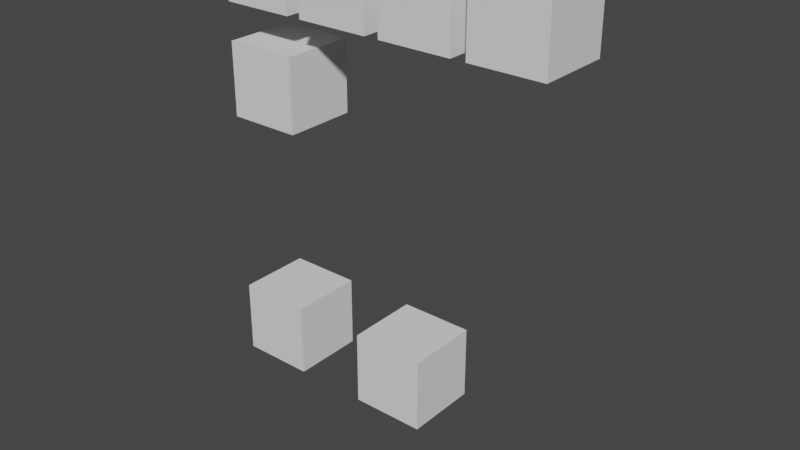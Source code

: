 # Source: 22_vertex_colors_and_attributes.blend  (saved by Blender 3.4.6; exported with 4.5.12 LTS)
import bpy
from mathutils import Matrix  # noqa: F401  (used for matrix-valued properties, if any)

bpy.ops.wm.read_factory_settings(use_empty=True)
scene = bpy.context.scene
scene.name = 'Scene'

# ---- collections
col_collection = bpy.data.collections.new('Collection'); scene.collection.children.link(col_collection)

# ---- world
world_world = bpy.data.worlds.new('World'); scene.world = world_world
world_world.use_nodes = True; world_world.node_tree.nodes.clear()
_N = world_world.node_tree.nodes; _L = world_world.node_tree.links
n0 = _N.new('ShaderNodeOutputWorld'); n0.name = 'World Output'; n0.location = (300, 300)
n1 = _N.new('ShaderNodeBackground'); n1.name = 'Background'; n1.location = (10, 300)
n1.inputs[0].default_value = (0.05088, 0.05088, 0.05088, 1.0)
_L.new(n1.outputs[0], n0.inputs[0])
n0.is_active_output = True
world_world.color = (0.05088, 0.05088, 0.05088)
world_world.use_sun_shadow = False
world_world.sun_shadow_jitter_overblur = 0.0

# ---- meshes
me_cube = bpy.data.meshes.new('Cube')
me_cube.from_pydata([(1.0, 1.0, 1.0), (1.0, 1.0, -1.0), (1.0, -1.0, 1.0), (1.0, -1.0, -1.0), (-1.0, 1.0, 1.0), (-1.0, 1.0, -1.0), (-1.0, -1.0, 1.0), (-1.0, -1.0, -1.0)], [], [(0, 4, 6, 2), (3, 2, 6, 7), (7, 6, 4, 5), (5, 1, 3, 7), (1, 0, 2, 3), (5, 4, 0, 1)])
_uv = me_cube.uv_layers.new(name='UVMap')
_uv.uv.foreach_set('vector', [0.625, 0.5, 0.875, 0.5, 0.875, 0.75, 0.625, 0.75, 0.375, 0.75, 0.625, 0.75, 0.625, 1.0, 0.375, 1.0, 0.375, 0.0, 0.625, 0.0, 0.625, 0.25, 0.375, 0.25, 0.125, 0.5, 0.375, 0.5, 0.375, 0.75, 0.125, 0.75, 0.375, 0.5, 0.625, 0.5, 0.625, 0.75, 0.375, 0.75, 0.375, 0.25, 0.625, 0.25, 0.625, 0.5, 0.375, 0.5])
_ca = me_cube.color_attributes.new('Color', 'FLOAT_COLOR', 'POINT')
_ca.data.foreach_set('color', [0.0, 0.6936, 0.001286, 1.0, 0.0, 0.6936, 0.001286, 1.0, 0.0, 0.6936, 0.001286, 1.0, 0.0, 0.6936, 0.001286, 1.0, 0.0, 0.6936, 0.001286, 1.0, 0.0, 0.6936, 0.001286, 1.0, 0.0, 0.6936, 0.001286, 1.0, 0.0, 0.6936, 0.001286, 1.0])
me_cube.use_mirror_vertex_groups = False
me_cube.update()
me_cube_001 = bpy.data.meshes.new('Cube.001')
me_cube_001.from_pydata([(1.0, 1.0, 1.0), (1.0, 1.0, -1.0), (1.0, -1.0, 1.0), (1.0, -1.0, -1.0), (-1.0, 1.0, 1.0), (-1.0, 1.0, -1.0), (-1.0, -1.0, 1.0), (-1.0, -1.0, -1.0)], [], [(0, 4, 6, 2), (3, 2, 6, 7), (7, 6, 4, 5), (5, 1, 3, 7), (1, 0, 2, 3), (5, 4, 0, 1)])
_uv = me_cube_001.uv_layers.new(name='UVMap')
_uv.uv.foreach_set('vector', [0.625, 0.5, 0.875, 0.5, 0.875, 0.75, 0.625, 0.75, 0.375, 0.75, 0.625, 0.75, 0.625, 1.0, 0.375, 1.0, 0.375, 0.0, 0.625, 0.0, 0.625, 0.25, 0.375, 0.25, 0.125, 0.5, 0.375, 0.5, 0.375, 0.75, 0.125, 0.75, 0.375, 0.5, 0.625, 0.5, 0.625, 0.75, 0.375, 0.75, 0.375, 0.25, 0.625, 0.25, 0.625, 0.5, 0.375, 0.5])
_ca = me_cube_001.color_attributes.new('Color', 'FLOAT_COLOR', 'CORNER')
_ca.data.foreach_set('color', [0.0, 0.06456, 0.6936, 1.0, 0.0, 0.06456, 0.6936, 1.0, 0.0, 0.06456, 0.6936, 1.0, 0.0, 0.06456, 0.6936, 1.0, 0.0, 0.06456, 0.6936, 1.0, 0.0, 0.06456, 0.6936, 1.0, 0.0, 0.06456, 0.6936, 1.0, 0.0, 0.06456, 0.6936, 1.0, 0.0, 0.06456, 0.6936, 1.0, 0.0, 0.06456, 0.6936, 1.0, 0.0, 0.06456, 0.6936, 1.0, 0.0, 0.06456, 0.6936, 1.0, 0.0, 0.06456, 0.6936, 1.0, 0.0, 0.06456, 0.6936, 1.0, 0.0, 0.06456, 0.6936, 1.0, 0.0, 0.06456, 0.6936, 1.0, 0.0, 0.06456, 0.6936, 1.0, 0.0, 0.06456, 0.6936, 1.0, 0.0, 0.06456, 0.6936, 1.0, 0.0, 0.06456, 0.6936, 1.0, 0.0, 0.06456, 0.6936, 1.0, 0.0, 0.06456, 0.6936, 1.0, 0.0, 0.06456, 0.6936, 1.0, 0.0, 0.06456, 0.6936, 1.0])
me_cube_001.use_mirror_vertex_groups = False
me_cube_001.update()
me_cube_002 = bpy.data.meshes.new('Cube.002')
me_cube_002.from_pydata([(1.0, 1.0, 1.0), (1.0, 1.0, -1.0), (1.0, -1.0, 1.0), (1.0, -1.0, -1.0), (-1.0, 1.0, 1.0), (-1.0, 1.0, -1.0), (-1.0, -1.0, 1.0), (-1.0, -1.0, -1.0)], [], [(0, 4, 6, 2), (3, 2, 6, 7), (7, 6, 4, 5), (5, 1, 3, 7), (1, 0, 2, 3), (5, 4, 0, 1)])
_uv = me_cube_002.uv_layers.new(name='UVMap')
_uv.uv.foreach_set('vector', [0.625, 0.5, 0.875, 0.5, 0.875, 0.75, 0.625, 0.75, 0.375, 0.75, 0.625, 0.75, 0.625, 1.0, 0.375, 1.0, 0.375, 0.0, 0.625, 0.0, 0.625, 0.25, 0.375, 0.25, 0.125, 0.5, 0.375, 0.5, 0.375, 0.75, 0.125, 0.75, 0.375, 0.5, 0.625, 0.5, 0.625, 0.75, 0.375, 0.75, 0.375, 0.25, 0.625, 0.25, 0.625, 0.5, 0.375, 0.5])
_ca = me_cube_002.color_attributes.new('Color', 'BYTE_COLOR', 'CORNER')
_ca.data.foreach_set('color', [0.6939, 0.0003035, 0.2502, 1.0, 0.6939, 0.0003035, 0.2502, 1.0, 0.6939, 0.0003035, 0.2502, 1.0, 0.6939, 0.0003035, 0.2502, 1.0, 0.6939, 0.0003035, 0.2502, 1.0, 0.6939, 0.0003035, 0.2502, 1.0, 0.6939, 0.0003035, 0.2502, 1.0, 0.6939, 0.0003035, 0.2502, 1.0, 0.6939, 0.0003035, 0.2502, 1.0, 0.6939, 0.0003035, 0.2502, 1.0, 0.6939, 0.0003035, 0.2502, 1.0, 0.6939, 0.0003035, 0.2502, 1.0, 0.6939, 0.0003035, 0.2502, 1.0, 0.6939, 0.0003035, 0.2502, 1.0, 0.6939, 0.0003035, 0.2502, 1.0, 0.6939, 0.0003035, 0.2502, 1.0, 0.6939, 0.0003035, 0.2502, 1.0, 0.6939, 0.0003035, 0.2502, 1.0, 0.6939, 0.0003035, 0.2502, 1.0, 0.6939, 0.0003035, 0.2502, 1.0, 0.6939, 0.0003035, 0.2502, 1.0, 0.6939, 0.0003035, 0.2502, 1.0, 0.6939, 0.0003035, 0.2502, 1.0, 0.6939, 0.0003035, 0.2502, 1.0])
me_cube_002.use_mirror_vertex_groups = False
me_cube_002.update()
me_cube_003 = bpy.data.meshes.new('Cube.003')
me_cube_003.from_pydata([(1.0, 1.0, 1.0), (1.0, 1.0, -1.0), (1.0, -1.0, 1.0), (1.0, -1.0, -1.0), (-1.0, 1.0, 1.0), (-1.0, 1.0, -1.0), (-1.0, -1.0, 1.0), (-1.0, -1.0, -1.0)], [], [(0, 4, 6, 2), (3, 2, 6, 7), (7, 6, 4, 5), (5, 1, 3, 7), (1, 0, 2, 3), (5, 4, 0, 1)])
_uv = me_cube_003.uv_layers.new(name='UVMap')
_uv.uv.foreach_set('vector', [0.625, 0.5, 0.875, 0.5, 0.875, 0.75, 0.625, 0.75, 0.375, 0.75, 0.625, 0.75, 0.625, 1.0, 0.375, 1.0, 0.375, 0.0, 0.625, 0.0, 0.625, 0.25, 0.375, 0.25, 0.125, 0.5, 0.375, 0.5, 0.375, 0.75, 0.125, 0.75, 0.375, 0.5, 0.625, 0.5, 0.625, 0.75, 0.375, 0.75, 0.375, 0.25, 0.625, 0.25, 0.625, 0.5, 0.375, 0.5])
_ca = me_cube_003.color_attributes.new('Color', 'BYTE_COLOR', 'POINT')
_ca.data.foreach_set('color', [0.6939, 0.1329, 0.0, 1.0, 0.6939, 0.1329, 0.0, 1.0, 0.6939, 0.1329, 0.0, 1.0, 0.6939, 0.1329, 0.0, 1.0, 0.6939, 0.1329, 0.0, 1.0, 0.6939, 0.1329, 0.0, 1.0, 0.6939, 0.1329, 0.0, 1.0, 0.6939, 0.1329, 0.0, 1.0])
me_cube_003.use_mirror_vertex_groups = False
me_cube_003.update()
me_cube_attributes = bpy.data.meshes.new('Cube_attributes')
me_cube_attributes.from_pydata([(1.0, 1.0, 1.0), (1.0, 1.0, -1.0), (1.0, -1.0, 1.0), (1.0, -1.0, -1.0), (-1.0, 1.0, 1.0), (-1.0, 1.0, -1.0), (-1.0, -1.0, 1.0), (-1.0, -1.0, -1.0)], [], [(0, 4, 6, 2), (3, 2, 6, 7), (7, 6, 4, 5), (5, 1, 3, 7), (1, 0, 2, 3), (5, 4, 0, 1)])
_uv = me_cube_attributes.uv_layers.new(name='_facecorner_vector2d')
_uv.uv.foreach_set('vector', [0.0, 0.0, 0.0, 0.0, 0.0, 0.0, 0.0, 0.0, 0.0, 0.0, 0.0, 0.0, 0.0, 0.0, 0.0, 0.0, 0.0, 0.0, 0.0, 0.0, 0.0, 0.0, 0.0, 0.0, 0.0, 0.0, 0.0, 0.0, 0.0, 0.0, 0.0, 0.0, 0.0, 0.0, 0.0, 0.0, 0.0, 0.0, 0.0, 0.0, 0.0, 0.0, 0.0, 0.0, 0.0, 0.0, 0.0, 0.0])
_uv = me_cube_attributes.uv_layers.new(name='UVMap')
_uv.uv.foreach_set('vector', [0.625, 0.5, 0.875, 0.5, 0.875, 0.75, 0.625, 0.75, 0.375, 0.75, 0.625, 0.75, 0.625, 1.0, 0.375, 1.0, 0.375, 0.0, 0.625, 0.0, 0.625, 0.25, 0.375, 0.25, 0.125, 0.5, 0.375, 0.5, 0.375, 0.75, 0.125, 0.75, 0.375, 0.5, 0.625, 0.5, 0.625, 0.75, 0.375, 0.75, 0.375, 0.25, 0.625, 0.25, 0.625, 0.5, 0.375, 0.5])
_uv.active_render = True
_ca = me_cube_attributes.color_attributes.new('Color', 'FLOAT_COLOR', 'POINT')
_ca.data.foreach_set('color', [0.0, 0.6936, 0.001286, 1.0, 0.0, 0.6936, 0.001286, 1.0, 0.0, 0.6936, 0.001286, 1.0, 0.0, 0.6936, 0.001286, 1.0, 0.0, 0.6936, 0.001286, 1.0, 0.0, 0.6936, 0.001286, 1.0, 0.0, 0.6936, 0.001286, 1.0, 0.0, 0.6936, 0.001286, 1.0])
_ca = me_cube_attributes.color_attributes.new('_Color.001', 'BYTE_COLOR', 'CORNER')
_ca.data.foreach_set('color', [1.0, 0.6939, 0.3419, 1.0, 1.0, 0.6939, 0.3419, 1.0, 1.0, 0.6939, 0.3419, 1.0, 1.0, 0.6939, 0.3419, 1.0, 1.0, 0.6939, 0.3419, 1.0, 1.0, 0.6939, 0.3419, 1.0, 1.0, 0.6939, 0.3419, 1.0, 1.0, 0.6939, 0.3419, 1.0, 1.0, 0.6939, 0.3419, 1.0, 1.0, 0.6939, 0.3419, 1.0, 1.0, 0.6939, 0.3419, 1.0, 1.0, 0.6939, 0.3419, 1.0, 1.0, 0.6939, 0.3419, 1.0, 1.0, 0.6939, 0.3419, 1.0, 1.0, 0.6939, 0.3419, 1.0, 1.0, 0.6939, 0.3419, 1.0, 1.0, 0.6939, 0.3419, 1.0, 1.0, 0.6939, 0.3419, 1.0, 1.0, 0.6939, 0.3419, 1.0, 1.0, 0.6939, 0.3419, 1.0, 1.0, 0.6939, 0.3419, 1.0, 1.0, 0.6939, 0.3419, 1.0, 1.0, 0.6939, 0.3419, 1.0, 1.0, 0.6939, 0.3419, 1.0])
_ca = me_cube_attributes.color_attributes.new('_Color.002', 'BYTE_COLOR', 'CORNER')
_ca.data.foreach_set('color', [0.5149, 1.0, 0.6376, 1.0, 0.5149, 1.0, 0.6376, 1.0, 0.5149, 1.0, 0.6376, 1.0, 0.5149, 1.0, 0.6376, 1.0, 0.5149, 1.0, 0.6376, 1.0, 0.5149, 1.0, 0.6376, 1.0, 0.5149, 1.0, 0.6376, 1.0, 0.5149, 1.0, 0.6376, 1.0, 0.5149, 1.0, 0.6376, 1.0, 0.5149, 1.0, 0.6376, 1.0, 0.5149, 1.0, 0.6376, 1.0, 0.5149, 1.0, 0.6376, 1.0, 0.5149, 1.0, 0.6376, 1.0, 0.5149, 1.0, 0.6376, 1.0, 0.5149, 1.0, 0.6376, 1.0, 0.5149, 1.0, 0.6376, 1.0, 0.5149, 1.0, 0.6376, 1.0, 0.5149, 1.0, 0.6376, 1.0, 0.5149, 1.0, 0.6376, 1.0, 0.5149, 1.0, 0.6376, 1.0, 0.5149, 1.0, 0.6376, 1.0, 0.5149, 1.0, 0.6376, 1.0, 0.5149, 1.0, 0.6376, 1.0, 0.5149, 1.0, 0.6376, 1.0])
me_cube_attributes.use_mirror_vertex_groups = False
me_cube_attributes.update()
me_edge = bpy.data.meshes.new('Edge')
me_edge.from_pydata([(-1.0, -1.0, 0.0), (0.8094, -0.5331, 0.9633)], [(0, 1)], [])
_uv = me_edge.uv_layers.new(name='UVMap')
_uv.uv.foreach_set('vector', [])
me_edge.update()
me_vertex = bpy.data.meshes.new('Vertex')
me_vertex.from_pydata([(-1.0, -1.0, 0.0), (0.8094, -0.5331, 0.9633)], [], [])
_uv = me_vertex.uv_layers.new(name='UVMap')
_uv.uv.foreach_set('vector', [])
me_vertex.update()
me_cube_and_edges = bpy.data.meshes.new('Cube_and_edges')
me_cube_and_edges.from_pydata([(-1.0, -1.0, 0.0), (0.8094, -0.5331, 0.9633), (1.0, 1.0, 4.0), (1.0, 1.0, 2.0), (1.0, -1.0, 4.0), (1.0, -1.0, 2.0), (-1.0, 1.0, 4.0), (-1.0, 1.0, 2.0), (-1.0, -1.0, 4.0), (-1.0, -1.0, 2.0)], [(0, 1)], [(2, 6, 8, 4), (5, 4, 8, 9), (9, 8, 6, 7), (7, 3, 5, 9), (3, 2, 4, 5), (7, 6, 2, 3)])
_uv = me_cube_and_edges.uv_layers.new(name='UVMap')
_uv.uv.foreach_set('vector', [0.625, 0.5, 0.875, 0.5, 0.875, 0.75, 0.625, 0.75, 0.375, 0.75, 0.625, 0.75, 0.625, 1.0, 0.375, 1.0, 0.375, 0.0, 0.625, 0.0, 0.625, 0.25, 0.375, 0.25, 0.125, 0.5, 0.375, 0.5, 0.375, 0.75, 0.125, 0.75, 0.375, 0.5, 0.625, 0.5, 0.625, 0.75, 0.375, 0.75, 0.375, 0.25, 0.625, 0.25, 0.625, 0.5, 0.375, 0.5])
me_cube_and_edges.update()
me_cube_and_edges_and_vertex = bpy.data.meshes.new('Cube_and_edges_and_vertex')
me_cube_and_edges_and_vertex.from_pydata([(-1.0, -1.0, 0.0), (0.8094, -0.5331, 0.9633), (1.0, 1.0, 4.0), (1.0, 1.0, 2.0), (1.0, -1.0, 4.0), (1.0, -1.0, 2.0), (-1.0, 1.0, 4.0), (-1.0, 1.0, 2.0), (-1.0, -1.0, 4.0), (-1.0, -1.0, 2.0), (0.8094, -0.5331, -0.03671), (-0.09532, -0.7666, 0.4816)], [(11, 1), (0, 11)], [(2, 6, 8, 4), (5, 4, 8, 9), (9, 8, 6, 7), (7, 3, 5, 9), (3, 2, 4, 5), (7, 6, 2, 3)])
_uv = me_cube_and_edges_and_vertex.uv_layers.new(name='UVMap')
_uv.uv.foreach_set('vector', [0.625, 0.5, 0.875, 0.5, 0.875, 0.75, 0.625, 0.75, 0.375, 0.75, 0.625, 0.75, 0.625, 1.0, 0.375, 1.0, 0.375, 0.0, 0.625, 0.0, 0.625, 0.25, 0.375, 0.25, 0.125, 0.5, 0.375, 0.5, 0.375, 0.75, 0.125, 0.75, 0.375, 0.5, 0.625, 0.5, 0.625, 0.75, 0.375, 0.75, 0.375, 0.25, 0.625, 0.25, 0.625, 0.5, 0.375, 0.5])
me_cube_and_edges_and_vertex.update()

# ---- objects
ob_cube = bpy.data.objects.new('Cube', me_cube)
ob_cube_001 = bpy.data.objects.new('Cube.001', me_cube_001)
ob_cube_002 = bpy.data.objects.new('Cube.002', me_cube_002)
ob_cube_003 = bpy.data.objects.new('Cube.003', me_cube_003)
ob_cube_attributes = bpy.data.objects.new('Cube_attributes', me_cube_attributes)
ob_edge = bpy.data.objects.new('Edge', me_edge)
ob_vertex = bpy.data.objects.new('Vertex', me_vertex)
ob_cube_and_edges = bpy.data.objects.new('Cube_and_edges', me_cube_and_edges)
ob_cube_and_edges_and_vertex = bpy.data.objects.new('Cube_and_edges_and_vertex', me_cube_and_edges_and_vertex)

# ---- transforms, parenting, visibility, modifiers, constraints
ob_cube.location = (0.0, 0.0, 0.0)
ob_cube.lock_rotations_4d = False
ob_cube.empty_display_type = 'ARROWS'
ob_cube.lineart.crease_threshold = 0.0
ob_cube_001.location = (2.4, 0.0, 0.0)
ob_cube_001.lock_rotations_4d = False
ob_cube_001.empty_display_type = 'ARROWS'
ob_cube_001.lineart.crease_threshold = 0.0
ob_cube_002.location = (4.8, 0.0, 0.0)
ob_cube_002.lock_rotations_4d = False
ob_cube_002.empty_display_type = 'ARROWS'
ob_cube_002.lineart.crease_threshold = 0.0
ob_cube_003.location = (7.2, 0.0, 0.0)
ob_cube_003.lock_rotations_4d = False
ob_cube_003.empty_display_type = 'ARROWS'
ob_cube_003.lineart.crease_threshold = 0.0
ob_cube_attributes.location = (0.0, 0.0, -3.0)
ob_cube_attributes.lock_rotations_4d = False
ob_cube_attributes.empty_display_type = 'ARROWS'
ob_cube_attributes.lineart.crease_threshold = 0.0
ob_edge.location = (0.0, 0.0, -6.0)
ob_vertex.location = (0.0, 0.0, -8.0)
ob_cube_and_edges.location = (0.0, 0.0, -13.0)
ob_cube_and_edges_and_vertex.location = (4.0, 0.0, -13.0)

# ---- collection membership
col_collection.objects.link(ob_cube)
col_collection.objects.link(ob_cube_001)
col_collection.objects.link(ob_cube_002)
col_collection.objects.link(ob_cube_003)
col_collection.objects.link(ob_cube_attributes)
col_collection.objects.link(ob_edge)
col_collection.objects.link(ob_vertex)
col_collection.objects.link(ob_cube_and_edges)
col_collection.objects.link(ob_cube_and_edges_and_vertex)

# ---- scene / render settings (as saved in the file)
scene.frame_start = 1; scene.frame_end = 250; scene.frame_set(0)
scene.render.engine = 'BLENDER_EEVEE_NEXT'
scene.cycles.sampling_pattern = 'TABULATED_SOBOL'
scene.cycles.use_light_tree = False
scene.view_settings.view_transform = 'Filmic'
bpy.context.view_layer.update()

# ---- added for rendering (the .blend has no active camera and no usable light): camera, sun
cam_auto = bpy.data.cameras.new('AutoCamera')
cam_auto.lens = 50.0
cam_auto.sensor_width = 36.0
cam_auto.clip_end = 1000.0
ob_auto_camera = bpy.data.objects.new('AutoCamera', cam_auto)
scene.collection.objects.link(ob_auto_camera)
ob_auto_camera.location = (19.2379, -18.7655, 6.49198)
ob_auto_camera.rotation_euler = (1.09748, -7.21219e-08, 0.694738)
scene.camera = ob_auto_camera
light_auto_sun = bpy.data.lights.new('AutoSun', 'SUN')
light_auto_sun.energy = 3.0
light_auto_sun.angle = 0.0523599
ob_auto_sun = bpy.data.objects.new('AutoSun', light_auto_sun)
scene.collection.objects.link(ob_auto_sun)
ob_auto_sun.rotation_euler = (0.872665, 0.174533, 0.523599)
bpy.context.view_layer.update()
